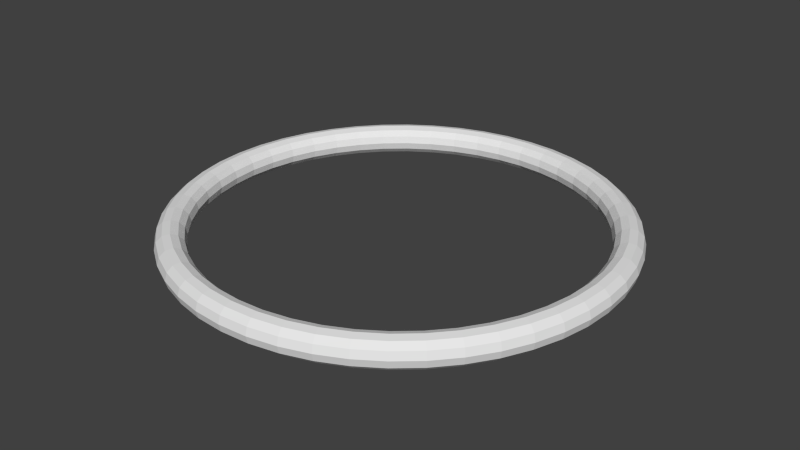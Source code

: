 # Source: Ring.blend  (saved by Blender 2.70.0; exported with 4.5.12 LTS)
import bpy
from mathutils import Matrix  # noqa: F401  (used for matrix-valued properties, if any)

bpy.ops.wm.read_factory_settings(use_empty=True)
scene = bpy.context.scene
scene.name = 'Scene'

# ---- collections
col_collection_1 = bpy.data.collections.new('Collection 1'); scene.collection.children.link(col_collection_1)

# ---- world
world_world = bpy.data.worlds.new('World'); scene.world = world_world
world_world.color = (0.05088, 0.05088, 0.05088)
world_world.use_sun_shadow = False
world_world.sun_shadow_jitter_overblur = 0.0
world_world.cycles.sampling_method = 'MANUAL'
world_world.cycles.sample_map_resolution = 256

# ---- meshes
me_torus = bpy.data.meshes.new('Torus')
me_torus.from_pydata([(1.19, -1.803e-08, 1.446e-10), (1.201, -1.803e-08, -0.04304), (1.231, -1.815e-08, -0.07591), (1.275, -1.803e-08, -0.08984), (1.321, -1.703e-08, -0.07974), (1.356, -1.653e-08, -0.04687), (1.369, -1.603e-08, 1.446e-10), (1.356, -1.653e-08, 0.04687), (1.321, -1.715e-08, 0.07974), (1.275, -1.803e-08, 0.08984), (1.231, -1.803e-08, 0.07591), (1.201, -1.803e-08, 0.04304), (1.179, 0.1553, 1.446e-10), (1.19, 0.1567, -0.04304), (1.221, 0.1607, -0.07591), (1.264, 0.1664, -0.08984), (1.31, 0.1724, -0.07974), (1.345, 0.177, -0.04687), (1.358, 0.1787, 1.446e-10), (1.345, 0.177, 0.04687), (1.31, 0.1724, 0.07974), (1.264, 0.1664, 0.08984), (1.221, 0.1607, 0.07591), (1.19, 0.1567, 0.04304), (1.149, 0.3079, 1.446e-10), (1.16, 0.3107, -0.04304), (1.189, 0.3187, -0.07591), (1.232, 0.33, -0.08984), (1.276, 0.3419, -0.07974), (1.31, 0.351, -0.04687), (1.323, 0.3544, 1.446e-10), (1.31, 0.351, 0.04687), (1.276, 0.3419, 0.07974), (1.232, 0.33, 0.08984), (1.189, 0.3187, 0.07591), (1.16, 0.3107, 0.04304), (1.099, 0.4553, 1.446e-10), (1.109, 0.4595, -0.04304), (1.138, 0.4712, -0.07591), (1.178, 0.488, -0.08984), (1.221, 0.5056, -0.07974), (1.253, 0.519, -0.04687), (1.265, 0.524, 1.446e-10), (1.253, 0.519, 0.04687), (1.221, 0.5056, 0.07974), (1.178, 0.488, 0.08984), (1.138, 0.4712, 0.07591), (1.109, 0.4595, 0.04304), (1.03, 0.5948, 1.446e-10), (1.04, 0.6003, -0.04304), (1.066, 0.6157, -0.07591), (1.104, 0.6376, -0.08984), (1.144, 0.6606, -0.07974), (1.175, 0.6781, -0.04687), (1.186, 0.6847, 1.446e-10), (1.175, 0.6781, 0.04687), (1.144, 0.6606, 0.07974), (1.104, 0.6376, 0.08984), (1.066, 0.6157, 0.07591), (1.04, 0.6003, 0.04304), (0.9438, 0.7242, 1.446e-10), (0.9525, 0.7309, -0.04304), (0.9769, 0.7496, -0.07591), (1.012, 0.7762, -0.08984), (1.048, 0.8042, -0.07974), (1.076, 0.8256, -0.04687), (1.086, 0.8336, 1.446e-10), (1.076, 0.8256, 0.04687), (1.048, 0.8042, 0.07974), (1.012, 0.7762, 0.08984), (0.9769, 0.7496, 0.07591), (0.9525, 0.7309, 0.04304), (0.8412, 0.8412, 1.446e-10), (0.849, 0.849, -0.04304), (0.8707, 0.8707, -0.07591), (0.9016, 0.9016, -0.08984), (0.9342, 0.9342, -0.07974), (0.959, 0.959, -0.04687), (0.9683, 0.9683, 1.446e-10), (0.959, 0.959, 0.04687), (0.9342, 0.9342, 0.07974), (0.9016, 0.9016, 0.08984), (0.8707, 0.8707, 0.07591), (0.849, 0.849, 0.04304), (0.7242, 0.9438, 1.446e-10), (0.7309, 0.9525, -0.04304), (0.7496, 0.9769, -0.07591), (0.7762, 1.012, -0.08984), (0.8042, 1.048, -0.07974), (0.8256, 1.076, -0.04687), (0.8336, 1.086, 1.446e-10), (0.8256, 1.076, 0.04687), (0.8042, 1.048, 0.07974), (0.7762, 1.012, 0.08984), (0.7496, 0.9769, 0.07591), (0.7309, 0.9525, 0.04304), (0.5948, 1.03, 1.446e-10), (0.6003, 1.04, -0.04304), (0.6157, 1.066, -0.07591), (0.6376, 1.104, -0.08984), (0.6606, 1.144, -0.07974), (0.6781, 1.175, -0.04687), (0.6847, 1.186, 1.446e-10), (0.6781, 1.175, 0.04687), (0.6606, 1.144, 0.07974), (0.6376, 1.104, 0.08984), (0.6157, 1.066, 0.07591), (0.6003, 1.04, 0.04304), (0.4553, 1.099, 1.446e-10), (0.4595, 1.109, -0.04304), (0.4712, 1.138, -0.07591), (0.488, 1.178, -0.08984), (0.5056, 1.221, -0.07974), (0.519, 1.253, -0.04687), (0.524, 1.265, 1.446e-10), (0.519, 1.253, 0.04687), (0.5056, 1.221, 0.07974), (0.488, 1.178, 0.08984), (0.4712, 1.138, 0.07591), (0.4595, 1.109, 0.04304), (0.3079, 1.149, 1.446e-10), (0.3107, 1.16, -0.04304), (0.3187, 1.189, -0.07591), (0.33, 1.232, -0.08984), (0.3419, 1.276, -0.07974), (0.351, 1.31, -0.04687), (0.3544, 1.323, 1.446e-10), (0.351, 1.31, 0.04687), (0.3419, 1.276, 0.07974), (0.33, 1.232, 0.08984), (0.3187, 1.189, 0.07591), (0.3107, 1.16, 0.04304), (0.1553, 1.179, 1.446e-10), (0.1567, 1.19, -0.04304), (0.1607, 1.221, -0.07591), (0.1664, 1.264, -0.08984), (0.1724, 1.31, -0.07974), (0.177, 1.345, -0.04687), (0.1787, 1.358, 1.446e-10), (0.177, 1.345, 0.04687), (0.1724, 1.31, 0.07974), (0.1664, 1.264, 0.08984), (0.1607, 1.221, 0.07591), (0.1567, 1.19, 0.04304), (9.319e-08, 1.19, 1.446e-10), (1.74e-07, 1.201, -0.04304), (1.791e-07, 1.231, -0.07591), (1.198e-07, 1.275, -0.08984), (1.271e-07, 1.321, -0.07974), (8.991e-08, 1.356, -0.04687), (1.25e-07, 1.369, 1.446e-10), (8.991e-08, 1.356, 0.04687), (1.272e-07, 1.321, 0.07974), (1.198e-07, 1.275, 0.08984), (1.79e-07, 1.231, 0.07591), (1.74e-07, 1.201, 0.04304), (-0.1553, 1.179, 1.446e-10), (-0.1567, 1.19, -0.04304), (-0.1607, 1.221, -0.07591), (-0.1664, 1.264, -0.08984), (-0.1724, 1.31, -0.07974), (-0.177, 1.345, -0.04687), (-0.1787, 1.358, 1.446e-10), (-0.177, 1.345, 0.04687), (-0.1724, 1.31, 0.07974), (-0.1664, 1.264, 0.08984), (-0.1607, 1.221, 0.07591), (-0.1567, 1.19, 0.04304), (-0.3079, 1.149, 1.446e-10), (-0.3107, 1.16, -0.04304), (-0.3187, 1.189, -0.07591), (-0.33, 1.232, -0.08984), (-0.3419, 1.276, -0.07974), (-0.351, 1.31, -0.04687), (-0.3544, 1.323, 1.446e-10), (-0.351, 1.31, 0.04687), (-0.3419, 1.276, 0.07974), (-0.33, 1.232, 0.08984), (-0.3187, 1.189, 0.07591), (-0.3107, 1.16, 0.04304), (-0.4553, 1.099, 1.446e-10), (-0.4595, 1.109, -0.04304), (-0.4712, 1.138, -0.07591), (-0.488, 1.178, -0.08984), (-0.5056, 1.221, -0.07974), (-0.519, 1.253, -0.04687), (-0.524, 1.265, 1.446e-10), (-0.519, 1.253, 0.04687), (-0.5056, 1.221, 0.07974), (-0.488, 1.178, 0.08984), (-0.4712, 1.138, 0.07591), (-0.4595, 1.109, 0.04304), (-0.5948, 1.03, 1.446e-10), (-0.6003, 1.04, -0.04304), (-0.6157, 1.066, -0.07591), (-0.6376, 1.104, -0.08984), (-0.6606, 1.144, -0.07974), (-0.6781, 1.175, -0.04687), (-0.6847, 1.186, 1.446e-10), (-0.6781, 1.175, 0.04687), (-0.6606, 1.144, 0.07974), (-0.6376, 1.104, 0.08984), (-0.6157, 1.066, 0.07591), (-0.6003, 1.04, 0.04304), (-0.7242, 0.9438, 1.446e-10), (-0.7309, 0.9525, -0.04304), (-0.7496, 0.9769, -0.07591), (-0.7762, 1.012, -0.08984), (-0.8042, 1.048, -0.07974), (-0.8256, 1.076, -0.04687), (-0.8336, 1.086, 1.446e-10), (-0.8256, 1.076, 0.04687), (-0.8042, 1.048, 0.07974), (-0.7762, 1.012, 0.08984), (-0.7496, 0.9769, 0.07591), (-0.7309, 0.9525, 0.04304), (-0.8412, 0.8412, 1.446e-10), (-0.849, 0.849, -0.04304), (-0.8707, 0.8707, -0.07591), (-0.9016, 0.9016, -0.08984), (-0.9342, 0.9342, -0.07974), (-0.959, 0.959, -0.04687), (-0.9683, 0.9683, 1.446e-10), (-0.959, 0.959, 0.04687), (-0.9342, 0.9342, 0.07974), (-0.9016, 0.9016, 0.08984), (-0.8707, 0.8707, 0.07591), (-0.849, 0.849, 0.04304), (-0.9438, 0.7242, 1.446e-10), (-0.9525, 0.7309, -0.04304), (-0.9769, 0.7496, -0.07591), (-1.012, 0.7762, -0.08984), (-1.048, 0.8042, -0.07974), (-1.076, 0.8256, -0.04687), (-1.086, 0.8336, 1.446e-10), (-1.076, 0.8256, 0.04687), (-1.048, 0.8042, 0.07974), (-1.012, 0.7762, 0.08984), (-0.9769, 0.7496, 0.07591), (-0.9525, 0.7309, 0.04304), (-1.03, 0.5948, 1.446e-10), (-1.04, 0.6003, -0.04304), (-1.066, 0.6157, -0.07591), (-1.104, 0.6376, -0.08984), (-1.144, 0.6606, -0.07974), (-1.175, 0.6781, -0.04687), (-1.186, 0.6847, 1.446e-10), (-1.175, 0.6781, 0.04687), (-1.144, 0.6606, 0.07974), (-1.104, 0.6376, 0.08984), (-1.066, 0.6157, 0.07591), (-1.04, 0.6003, 0.04304), (-1.099, 0.4553, 1.446e-10), (-1.109, 0.4595, -0.04304), (-1.138, 0.4712, -0.07591), (-1.178, 0.488, -0.08984), (-1.221, 0.5056, -0.07974), (-1.253, 0.519, -0.04687), (-1.265, 0.524, 1.446e-10), (-1.253, 0.519, 0.04687), (-1.221, 0.5056, 0.07974), (-1.178, 0.488, 0.08984), (-1.138, 0.4712, 0.07591), (-1.109, 0.4595, 0.04304), (-1.149, 0.3079, 1.446e-10), (-1.16, 0.3107, -0.04304), (-1.189, 0.3187, -0.07591), (-1.232, 0.33, -0.08984), (-1.276, 0.3419, -0.07974), (-1.31, 0.351, -0.04687), (-1.323, 0.3544, 1.446e-10), (-1.31, 0.351, 0.04687), (-1.276, 0.3419, 0.07974), (-1.232, 0.33, 0.08984), (-1.189, 0.3187, 0.07591), (-1.16, 0.3107, 0.04304), (-1.179, 0.1553, 1.446e-10), (-1.19, 0.1567, -0.04304), (-1.221, 0.1607, -0.07591), (-1.264, 0.1664, -0.08984), (-1.31, 0.1724, -0.07974), (-1.345, 0.177, -0.04687), (-1.358, 0.1787, 1.446e-10), (-1.345, 0.177, 0.04687), (-1.31, 0.1724, 0.07974), (-1.264, 0.1664, 0.08984), (-1.221, 0.1607, 0.07591), (-1.19, 0.1567, 0.04304), (-1.19, 1.045e-07, 1.446e-10), (-1.201, 1.023e-07, -0.04304), (-1.231, 9.909e-08, -0.07591), (-1.275, 9.421e-08, -0.08984), (-1.321, 8.886e-08, -0.07974), (-1.356, 8.409e-08, -0.04687), (-1.369, 8.382e-08, 1.446e-10), (-1.356, 8.409e-08, 0.04687), (-1.321, 8.899e-08, 0.07974), (-1.275, 9.421e-08, 0.08984), (-1.231, 9.921e-08, 0.07591), (-1.201, 1.023e-07, 0.04304), (-1.179, -0.1553, 1.446e-10), (-1.19, -0.1567, -0.04304), (-1.221, -0.1607, -0.07591), (-1.264, -0.1664, -0.08984), (-1.31, -0.1724, -0.07974), (-1.345, -0.177, -0.04687), (-1.358, -0.1787, 1.446e-10), (-1.345, -0.177, 0.04687), (-1.31, -0.1724, 0.07974), (-1.264, -0.1664, 0.08984), (-1.221, -0.1607, 0.07591), (-1.19, -0.1567, 0.04304), (-1.149, -0.3079, 1.446e-10), (-1.16, -0.3107, -0.04304), (-1.189, -0.3187, -0.07591), (-1.232, -0.33, -0.08984), (-1.276, -0.3419, -0.07974), (-1.31, -0.351, -0.04687), (-1.323, -0.3544, 1.446e-10), (-1.31, -0.351, 0.04687), (-1.276, -0.3419, 0.07974), (-1.232, -0.33, 0.08984), (-1.189, -0.3187, 0.07591), (-1.16, -0.3107, 0.04304), (-1.099, -0.4553, 1.446e-10), (-1.109, -0.4595, -0.04304), (-1.138, -0.4712, -0.07591), (-1.178, -0.488, -0.08984), (-1.221, -0.5056, -0.07974), (-1.253, -0.519, -0.04687), (-1.265, -0.524, 1.446e-10), (-1.253, -0.519, 0.04687), (-1.221, -0.5056, 0.07974), (-1.178, -0.488, 0.08984), (-1.138, -0.4712, 0.07591), (-1.109, -0.4595, 0.04304), (-1.03, -0.5948, 1.446e-10), (-1.04, -0.6003, -0.04304), (-1.066, -0.6157, -0.07591), (-1.104, -0.6376, -0.08984), (-1.144, -0.6606, -0.07974), (-1.175, -0.6781, -0.04687), (-1.186, -0.6847, 1.446e-10), (-1.175, -0.6781, 0.04687), (-1.144, -0.6606, 0.07974), (-1.104, -0.6376, 0.08984), (-1.066, -0.6157, 0.07591), (-1.04, -0.6003, 0.04304), (-0.9438, -0.7242, 1.446e-10), (-0.9525, -0.7309, -0.04304), (-0.9769, -0.7496, -0.07591), (-1.012, -0.7762, -0.08984), (-1.048, -0.8042, -0.07974), (-1.076, -0.8256, -0.04687), (-1.086, -0.8336, 1.446e-10), (-1.076, -0.8256, 0.04687), (-1.048, -0.8042, 0.07974), (-1.012, -0.7762, 0.08984), (-0.9769, -0.7496, 0.07591), (-0.9525, -0.7309, 0.04304), (-0.8412, -0.8412, 1.446e-10), (-0.849, -0.849, -0.04304), (-0.8707, -0.8707, -0.07591), (-0.9016, -0.9016, -0.08984), (-0.9342, -0.9342, -0.07974), (-0.959, -0.959, -0.04687), (-0.9683, -0.9683, 1.446e-10), (-0.959, -0.959, 0.04687), (-0.9342, -0.9342, 0.07974), (-0.9016, -0.9016, 0.08984), (-0.8707, -0.8707, 0.07591), (-0.849, -0.849, 0.04304), (-0.7242, -0.9438, 1.446e-10), (-0.7309, -0.9525, -0.04304), (-0.7496, -0.9769, -0.07591), (-0.7762, -1.012, -0.08984), (-0.8042, -1.048, -0.07974), (-0.8256, -1.076, -0.04687), (-0.8336, -1.086, 1.446e-10), (-0.8256, -1.076, 0.04687), (-0.8042, -1.048, 0.07974), (-0.7762, -1.012, 0.08984), (-0.7496, -0.9769, 0.07591), (-0.7309, -0.9525, 0.04304), (-0.5948, -1.03, 1.446e-10), (-0.6003, -1.04, -0.04304), (-0.6157, -1.066, -0.07591), (-0.6376, -1.104, -0.08984), (-0.6606, -1.144, -0.07974), (-0.6781, -1.175, -0.04687), (-0.6847, -1.186, 1.446e-10), (-0.6781, -1.175, 0.04687), (-0.6606, -1.144, 0.07974), (-0.6376, -1.104, 0.08984), (-0.6157, -1.066, 0.07591), (-0.6003, -1.04, 0.04304), (-0.4553, -1.099, 1.446e-10), (-0.4595, -1.109, -0.04304), (-0.4712, -1.138, -0.07591), (-0.488, -1.178, -0.08984), (-0.5056, -1.221, -0.07974), (-0.519, -1.253, -0.04687), (-0.524, -1.265, 1.446e-10), (-0.519, -1.253, 0.04687), (-0.5056, -1.221, 0.07974), (-0.488, -1.178, 0.08984), (-0.4712, -1.138, 0.07591), (-0.4595, -1.109, 0.04304), (-0.3079, -1.149, 1.446e-10), (-0.3107, -1.16, -0.04304), (-0.3187, -1.189, -0.07591), (-0.33, -1.232, -0.08984), (-0.3419, -1.276, -0.07974), (-0.351, -1.31, -0.04687), (-0.3544, -1.323, 1.446e-10), (-0.351, -1.31, 0.04687), (-0.3419, -1.276, 0.07974), (-0.33, -1.232, 0.08984), (-0.3187, -1.189, 0.07591), (-0.3107, -1.16, 0.04304), (-0.1553, -1.179, 1.446e-10), (-0.1567, -1.19, -0.04304), (-0.1607, -1.221, -0.07591), (-0.1664, -1.264, -0.08984), (-0.1724, -1.31, -0.07974), (-0.177, -1.345, -0.04687), (-0.1787, -1.358, 1.446e-10), (-0.177, -1.345, 0.04687), (-0.1724, -1.31, 0.07974), (-0.1664, -1.264, 0.08984), (-0.1607, -1.221, 0.07591), (-0.1567, -1.19, 0.04304), (1.666e-07, -1.19, 1.446e-10), (2.462e-07, -1.201, -0.04304), (2.269e-07, -1.231, -0.07591), (1.173e-07, -1.275, -0.08984), (2.645e-08, -1.321, -0.07974), (-9.626e-08, -1.356, -0.04687), (-6.545e-08, -1.369, 1.446e-10), (-9.626e-08, -1.356, 0.04687), (2.658e-08, -1.321, 0.07974), (1.173e-07, -1.275, 0.08984), (2.271e-07, -1.231, 0.07591), (2.462e-07, -1.201, 0.04304), (0.1553, -1.179, 1.446e-10), (0.1567, -1.19, -0.04304), (0.1607, -1.221, -0.07591), (0.1664, -1.264, -0.08984), (0.1724, -1.31, -0.07974), (0.177, -1.345, -0.04687), (0.1787, -1.358, 1.446e-10), (0.177, -1.345, 0.04687), (0.1724, -1.31, 0.07974), (0.1664, -1.264, 0.08984), (0.1607, -1.221, 0.07591), (0.1567, -1.19, 0.04304), (0.3079, -1.149, 1.446e-10), (0.3107, -1.16, -0.04304), (0.3187, -1.189, -0.07591), (0.33, -1.232, -0.08984), (0.3419, -1.276, -0.07974), (0.351, -1.31, -0.04687), (0.3544, -1.323, 1.446e-10), (0.351, -1.31, 0.04687), (0.3419, -1.276, 0.07974), (0.33, -1.232, 0.08984), (0.3187, -1.189, 0.07591), (0.3107, -1.16, 0.04304), (0.4553, -1.099, 1.446e-10), (0.4595, -1.109, -0.04304), (0.4712, -1.138, -0.07591), (0.488, -1.178, -0.08984), (0.5056, -1.221, -0.07974), (0.519, -1.253, -0.04687), (0.524, -1.265, 1.446e-10), (0.519, -1.253, 0.04687), (0.5056, -1.221, 0.07974), (0.488, -1.178, 0.08984), (0.4712, -1.138, 0.07591), (0.4595, -1.109, 0.04304), (0.5948, -1.03, 1.446e-10), (0.6003, -1.04, -0.04304), (0.6157, -1.066, -0.07591), (0.6376, -1.104, -0.08984), (0.6606, -1.144, -0.07974), (0.6781, -1.175, -0.04687), (0.6847, -1.186, 1.446e-10), (0.6781, -1.175, 0.04687), (0.6606, -1.144, 0.07974), (0.6376, -1.104, 0.08984), (0.6157, -1.066, 0.07591), (0.6003, -1.04, 0.04304), (0.7242, -0.9438, 1.446e-10), (0.7309, -0.9525, -0.04304), (0.7496, -0.9769, -0.07591), (0.7762, -1.012, -0.08984), (0.8042, -1.048, -0.07974), (0.8256, -1.076, -0.04687), (0.8336, -1.086, 1.446e-10), (0.8256, -1.076, 0.04687), (0.8042, -1.048, 0.07974), (0.7762, -1.012, 0.08984), (0.7496, -0.9769, 0.07591), (0.7309, -0.9525, 0.04304), (0.8412, -0.8412, 1.446e-10), (0.849, -0.849, -0.04304), (0.8707, -0.8707, -0.07591), (0.9016, -0.9016, -0.08984), (0.9342, -0.9342, -0.07974), (0.959, -0.959, -0.04687), (0.9683, -0.9683, 1.446e-10), (0.959, -0.959, 0.04687), (0.9342, -0.9342, 0.07974), (0.9016, -0.9016, 0.08984), (0.8707, -0.8707, 0.07591), (0.849, -0.849, 0.04304), (0.9438, -0.7242, 1.446e-10), (0.9525, -0.7309, -0.04304), (0.9769, -0.7496, -0.07591), (1.012, -0.7762, -0.08984), (1.048, -0.8042, -0.07974), (1.076, -0.8256, -0.04687), (1.086, -0.8336, 1.446e-10), (1.076, -0.8256, 0.04687), (1.048, -0.8042, 0.07974), (1.012, -0.7762, 0.08984), (0.9769, -0.7496, 0.07591), (0.9525, -0.7309, 0.04304), (1.03, -0.5948, 1.446e-10), (1.04, -0.6003, -0.04304), (1.066, -0.6157, -0.07591), (1.104, -0.6376, -0.08984), (1.144, -0.6606, -0.07974), (1.175, -0.6781, -0.04687), (1.186, -0.6847, 1.446e-10), (1.175, -0.6781, 0.04687), (1.144, -0.6606, 0.07974), (1.104, -0.6376, 0.08984), (1.066, -0.6157, 0.07591), (1.04, -0.6003, 0.04304), (1.099, -0.4553, 1.446e-10), (1.109, -0.4595, -0.04304), (1.138, -0.4712, -0.07591), (1.178, -0.488, -0.08984), (1.221, -0.5056, -0.07974), (1.253, -0.519, -0.04687), (1.265, -0.524, 1.446e-10), (1.253, -0.519, 0.04687), (1.221, -0.5056, 0.07974), (1.178, -0.488, 0.08984), (1.138, -0.4712, 0.07591), (1.109, -0.4595, 0.04304), (1.149, -0.3079, 1.446e-10), (1.16, -0.3107, -0.04304), (1.189, -0.3187, -0.07591), (1.232, -0.33, -0.08984), (1.276, -0.3419, -0.07974), (1.31, -0.351, -0.04687), (1.323, -0.3544, 1.446e-10), (1.31, -0.351, 0.04687), (1.276, -0.3419, 0.07974), (1.232, -0.33, 0.08984), (1.189, -0.3187, 0.07591), (1.16, -0.3107, 0.04304), (1.179, -0.1553, 1.446e-10), (1.19, -0.1567, -0.04304), (1.221, -0.1607, -0.07591), (1.264, -0.1664, -0.08984), (1.31, -0.1724, -0.07974), (1.345, -0.177, -0.04687), (1.358, -0.1787, 1.446e-10), (1.345, -0.177, 0.04687), (1.31, -0.1724, 0.07974), (1.264, -0.1664, 0.08984), (1.221, -0.1607, 0.07591), (1.19, -0.1567, 0.04304)], [], [(0, 12, 13, 1), (1, 13, 14, 2), (2, 14, 15, 3), (3, 15, 16, 4), (4, 16, 17, 5), (5, 17, 18, 6), (6, 18, 19, 7), (7, 19, 20, 8), (8, 20, 21, 9), (9, 21, 22, 10), (10, 22, 23, 11), (0, 11, 23, 12), (12, 24, 25, 13), (13, 25, 26, 14), (14, 26, 27, 15), (15, 27, 28, 16), (16, 28, 29, 17), (17, 29, 30, 18), (18, 30, 31, 19), (19, 31, 32, 20), (20, 32, 33, 21), (21, 33, 34, 22), (22, 34, 35, 23), (23, 35, 24, 12), (24, 36, 37, 25), (25, 37, 38, 26), (26, 38, 39, 27), (27, 39, 40, 28), (28, 40, 41, 29), (29, 41, 42, 30), (30, 42, 43, 31), (31, 43, 44, 32), (32, 44, 45, 33), (33, 45, 46, 34), (34, 46, 47, 35), (35, 47, 36, 24), (36, 48, 49, 37), (37, 49, 50, 38), (38, 50, 51, 39), (39, 51, 52, 40), (40, 52, 53, 41), (41, 53, 54, 42), (42, 54, 55, 43), (43, 55, 56, 44), (44, 56, 57, 45), (45, 57, 58, 46), (46, 58, 59, 47), (47, 59, 48, 36), (48, 60, 61, 49), (49, 61, 62, 50), (50, 62, 63, 51), (51, 63, 64, 52), (52, 64, 65, 53), (53, 65, 66, 54), (54, 66, 67, 55), (55, 67, 68, 56), (56, 68, 69, 57), (57, 69, 70, 58), (58, 70, 71, 59), (59, 71, 60, 48), (60, 72, 73, 61), (61, 73, 74, 62), (62, 74, 75, 63), (63, 75, 76, 64), (64, 76, 77, 65), (65, 77, 78, 66), (66, 78, 79, 67), (67, 79, 80, 68), (68, 80, 81, 69), (69, 81, 82, 70), (70, 82, 83, 71), (71, 83, 72, 60), (72, 84, 85, 73), (73, 85, 86, 74), (74, 86, 87, 75), (75, 87, 88, 76), (76, 88, 89, 77), (77, 89, 90, 78), (78, 90, 91, 79), (79, 91, 92, 80), (80, 92, 93, 81), (81, 93, 94, 82), (82, 94, 95, 83), (83, 95, 84, 72), (84, 96, 97, 85), (85, 97, 98, 86), (86, 98, 99, 87), (87, 99, 100, 88), (88, 100, 101, 89), (89, 101, 102, 90), (90, 102, 103, 91), (91, 103, 104, 92), (92, 104, 105, 93), (93, 105, 106, 94), (94, 106, 107, 95), (95, 107, 96, 84), (96, 108, 109, 97), (97, 109, 110, 98), (98, 110, 111, 99), (99, 111, 112, 100), (100, 112, 113, 101), (101, 113, 114, 102), (102, 114, 115, 103), (103, 115, 116, 104), (104, 116, 117, 105), (105, 117, 118, 106), (106, 118, 119, 107), (107, 119, 108, 96), (108, 120, 121, 109), (109, 121, 122, 110), (110, 122, 123, 111), (111, 123, 124, 112), (112, 124, 125, 113), (113, 125, 126, 114), (114, 126, 127, 115), (115, 127, 128, 116), (116, 128, 129, 117), (117, 129, 130, 118), (118, 130, 131, 119), (119, 131, 120, 108), (120, 132, 133, 121), (121, 133, 134, 122), (122, 134, 135, 123), (123, 135, 136, 124), (124, 136, 137, 125), (125, 137, 138, 126), (126, 138, 139, 127), (127, 139, 140, 128), (128, 140, 141, 129), (129, 141, 142, 130), (130, 142, 143, 131), (131, 143, 132, 120), (132, 144, 145, 133), (133, 145, 146, 134), (134, 146, 147, 135), (135, 147, 148, 136), (136, 148, 149, 137), (137, 149, 150, 138), (138, 150, 151, 139), (139, 151, 152, 140), (140, 152, 153, 141), (141, 153, 154, 142), (142, 154, 155, 143), (143, 155, 144, 132), (144, 156, 157, 145), (145, 157, 158, 146), (146, 158, 159, 147), (147, 159, 160, 148), (148, 160, 161, 149), (149, 161, 162, 150), (150, 162, 163, 151), (151, 163, 164, 152), (152, 164, 165, 153), (153, 165, 166, 154), (154, 166, 167, 155), (155, 167, 156, 144), (156, 168, 169, 157), (157, 169, 170, 158), (158, 170, 171, 159), (159, 171, 172, 160), (160, 172, 173, 161), (161, 173, 174, 162), (162, 174, 175, 163), (163, 175, 176, 164), (164, 176, 177, 165), (165, 177, 178, 166), (166, 178, 179, 167), (167, 179, 168, 156), (168, 180, 181, 169), (169, 181, 182, 170), (170, 182, 183, 171), (171, 183, 184, 172), (172, 184, 185, 173), (173, 185, 186, 174), (174, 186, 187, 175), (175, 187, 188, 176), (176, 188, 189, 177), (177, 189, 190, 178), (178, 190, 191, 179), (179, 191, 180, 168), (180, 192, 193, 181), (181, 193, 194, 182), (182, 194, 195, 183), (183, 195, 196, 184), (184, 196, 197, 185), (185, 197, 198, 186), (186, 198, 199, 187), (187, 199, 200, 188), (188, 200, 201, 189), (189, 201, 202, 190), (190, 202, 203, 191), (191, 203, 192, 180), (192, 204, 205, 193), (193, 205, 206, 194), (194, 206, 207, 195), (195, 207, 208, 196), (196, 208, 209, 197), (197, 209, 210, 198), (198, 210, 211, 199), (199, 211, 212, 200), (200, 212, 213, 201), (201, 213, 214, 202), (202, 214, 215, 203), (203, 215, 204, 192), (204, 216, 217, 205), (205, 217, 218, 206), (206, 218, 219, 207), (207, 219, 220, 208), (208, 220, 221, 209), (209, 221, 222, 210), (210, 222, 223, 211), (211, 223, 224, 212), (212, 224, 225, 213), (213, 225, 226, 214), (214, 226, 227, 215), (215, 227, 216, 204), (216, 228, 229, 217), (217, 229, 230, 218), (218, 230, 231, 219), (219, 231, 232, 220), (220, 232, 233, 221), (221, 233, 234, 222), (222, 234, 235, 223), (223, 235, 236, 224), (224, 236, 237, 225), (225, 237, 238, 226), (226, 238, 239, 227), (227, 239, 228, 216), (228, 240, 241, 229), (229, 241, 242, 230), (230, 242, 243, 231), (231, 243, 244, 232), (232, 244, 245, 233), (233, 245, 246, 234), (234, 246, 247, 235), (235, 247, 248, 236), (236, 248, 249, 237), (237, 249, 250, 238), (238, 250, 251, 239), (239, 251, 240, 228), (240, 252, 253, 241), (241, 253, 254, 242), (242, 254, 255, 243), (243, 255, 256, 244), (244, 256, 257, 245), (245, 257, 258, 246), (246, 258, 259, 247), (247, 259, 260, 248), (248, 260, 261, 249), (249, 261, 262, 250), (250, 262, 263, 251), (251, 263, 252, 240), (252, 264, 265, 253), (253, 265, 266, 254), (254, 266, 267, 255), (255, 267, 268, 256), (256, 268, 269, 257), (257, 269, 270, 258), (258, 270, 271, 259), (259, 271, 272, 260), (260, 272, 273, 261), (261, 273, 274, 262), (262, 274, 275, 263), (263, 275, 264, 252), (264, 276, 277, 265), (265, 277, 278, 266), (266, 278, 279, 267), (267, 279, 280, 268), (268, 280, 281, 269), (269, 281, 282, 270), (270, 282, 283, 271), (271, 283, 284, 272), (272, 284, 285, 273), (273, 285, 286, 274), (274, 286, 287, 275), (275, 287, 276, 264), (276, 288, 289, 277), (277, 289, 290, 278), (278, 290, 291, 279), (279, 291, 292, 280), (280, 292, 293, 281), (281, 293, 294, 282), (282, 294, 295, 283), (283, 295, 296, 284), (284, 296, 297, 285), (285, 297, 298, 286), (286, 298, 299, 287), (287, 299, 288, 276), (288, 300, 301, 289), (289, 301, 302, 290), (290, 302, 303, 291), (291, 303, 304, 292), (292, 304, 305, 293), (293, 305, 306, 294), (294, 306, 307, 295), (295, 307, 308, 296), (296, 308, 309, 297), (297, 309, 310, 298), (298, 310, 311, 299), (299, 311, 300, 288), (300, 312, 313, 301), (301, 313, 314, 302), (302, 314, 315, 303), (303, 315, 316, 304), (304, 316, 317, 305), (305, 317, 318, 306), (306, 318, 319, 307), (307, 319, 320, 308), (308, 320, 321, 309), (309, 321, 322, 310), (310, 322, 323, 311), (311, 323, 312, 300), (312, 324, 325, 313), (313, 325, 326, 314), (314, 326, 327, 315), (315, 327, 328, 316), (316, 328, 329, 317), (317, 329, 330, 318), (318, 330, 331, 319), (319, 331, 332, 320), (320, 332, 333, 321), (321, 333, 334, 322), (322, 334, 335, 323), (323, 335, 324, 312), (324, 336, 337, 325), (325, 337, 338, 326), (326, 338, 339, 327), (327, 339, 340, 328), (328, 340, 341, 329), (329, 341, 342, 330), (330, 342, 343, 331), (331, 343, 344, 332), (332, 344, 345, 333), (333, 345, 346, 334), (334, 346, 347, 335), (335, 347, 336, 324), (336, 348, 349, 337), (337, 349, 350, 338), (338, 350, 351, 339), (339, 351, 352, 340), (340, 352, 353, 341), (341, 353, 354, 342), (342, 354, 355, 343), (343, 355, 356, 344), (344, 356, 357, 345), (345, 357, 358, 346), (346, 358, 359, 347), (347, 359, 348, 336), (348, 360, 361, 349), (349, 361, 362, 350), (350, 362, 363, 351), (351, 363, 364, 352), (352, 364, 365, 353), (353, 365, 366, 354), (354, 366, 367, 355), (355, 367, 368, 356), (356, 368, 369, 357), (357, 369, 370, 358), (358, 370, 371, 359), (359, 371, 360, 348), (360, 372, 373, 361), (361, 373, 374, 362), (362, 374, 375, 363), (363, 375, 376, 364), (364, 376, 377, 365), (365, 377, 378, 366), (366, 378, 379, 367), (367, 379, 380, 368), (368, 380, 381, 369), (369, 381, 382, 370), (370, 382, 383, 371), (371, 383, 372, 360), (372, 384, 385, 373), (373, 385, 386, 374), (374, 386, 387, 375), (375, 387, 388, 376), (376, 388, 389, 377), (377, 389, 390, 378), (378, 390, 391, 379), (379, 391, 392, 380), (380, 392, 393, 381), (381, 393, 394, 382), (382, 394, 395, 383), (383, 395, 384, 372), (384, 396, 397, 385), (385, 397, 398, 386), (386, 398, 399, 387), (387, 399, 400, 388), (388, 400, 401, 389), (389, 401, 402, 390), (390, 402, 403, 391), (391, 403, 404, 392), (392, 404, 405, 393), (393, 405, 406, 394), (394, 406, 407, 395), (395, 407, 396, 384), (396, 408, 409, 397), (397, 409, 410, 398), (398, 410, 411, 399), (399, 411, 412, 400), (400, 412, 413, 401), (401, 413, 414, 402), (402, 414, 415, 403), (403, 415, 416, 404), (404, 416, 417, 405), (405, 417, 418, 406), (406, 418, 419, 407), (407, 419, 408, 396), (408, 420, 421, 409), (409, 421, 422, 410), (410, 422, 423, 411), (411, 423, 424, 412), (412, 424, 425, 413), (413, 425, 426, 414), (414, 426, 427, 415), (415, 427, 428, 416), (416, 428, 429, 417), (417, 429, 430, 418), (418, 430, 431, 419), (419, 431, 420, 408), (420, 432, 433, 421), (421, 433, 434, 422), (422, 434, 435, 423), (423, 435, 436, 424), (424, 436, 437, 425), (425, 437, 438, 426), (426, 438, 439, 427), (427, 439, 440, 428), (428, 440, 441, 429), (429, 441, 442, 430), (430, 442, 443, 431), (431, 443, 432, 420), (432, 444, 445, 433), (433, 445, 446, 434), (434, 446, 447, 435), (435, 447, 448, 436), (436, 448, 449, 437), (437, 449, 450, 438), (438, 450, 451, 439), (439, 451, 452, 440), (440, 452, 453, 441), (441, 453, 454, 442), (442, 454, 455, 443), (443, 455, 444, 432), (444, 456, 457, 445), (445, 457, 458, 446), (446, 458, 459, 447), (447, 459, 460, 448), (448, 460, 461, 449), (449, 461, 462, 450), (450, 462, 463, 451), (451, 463, 464, 452), (452, 464, 465, 453), (453, 465, 466, 454), (454, 466, 467, 455), (455, 467, 456, 444), (456, 468, 469, 457), (457, 469, 470, 458), (458, 470, 471, 459), (459, 471, 472, 460), (460, 472, 473, 461), (461, 473, 474, 462), (462, 474, 475, 463), (463, 475, 476, 464), (464, 476, 477, 465), (465, 477, 478, 466), (466, 478, 479, 467), (467, 479, 468, 456), (468, 480, 481, 469), (469, 481, 482, 470), (470, 482, 483, 471), (471, 483, 484, 472), (472, 484, 485, 473), (473, 485, 486, 474), (474, 486, 487, 475), (475, 487, 488, 476), (476, 488, 489, 477), (477, 489, 490, 478), (478, 490, 491, 479), (479, 491, 480, 468), (480, 492, 493, 481), (481, 493, 494, 482), (482, 494, 495, 483), (483, 495, 496, 484), (484, 496, 497, 485), (485, 497, 498, 486), (486, 498, 499, 487), (487, 499, 500, 488), (488, 500, 501, 489), (489, 501, 502, 490), (490, 502, 503, 491), (491, 503, 492, 480), (492, 504, 505, 493), (493, 505, 506, 494), (494, 506, 507, 495), (495, 507, 508, 496), (496, 508, 509, 497), (497, 509, 510, 498), (498, 510, 511, 499), (499, 511, 512, 500), (500, 512, 513, 501), (501, 513, 514, 502), (502, 514, 515, 503), (503, 515, 504, 492), (504, 516, 517, 505), (505, 517, 518, 506), (506, 518, 519, 507), (507, 519, 520, 508), (508, 520, 521, 509), (509, 521, 522, 510), (510, 522, 523, 511), (511, 523, 524, 512), (512, 524, 525, 513), (513, 525, 526, 514), (514, 526, 527, 515), (515, 527, 516, 504), (516, 528, 529, 517), (517, 529, 530, 518), (518, 530, 531, 519), (519, 531, 532, 520), (520, 532, 533, 521), (521, 533, 534, 522), (522, 534, 535, 523), (523, 535, 536, 524), (524, 536, 537, 525), (525, 537, 538, 526), (526, 538, 539, 527), (527, 539, 528, 516), (528, 540, 541, 529), (529, 541, 542, 530), (530, 542, 543, 531), (531, 543, 544, 532), (532, 544, 545, 533), (533, 545, 546, 534), (534, 546, 547, 535), (535, 547, 548, 536), (536, 548, 549, 537), (537, 549, 550, 538), (538, 550, 551, 539), (539, 551, 540, 528), (540, 552, 553, 541), (541, 553, 554, 542), (542, 554, 555, 543), (543, 555, 556, 544), (544, 556, 557, 545), (545, 557, 558, 546), (546, 558, 559, 547), (547, 559, 560, 548), (548, 560, 561, 549), (549, 561, 562, 550), (550, 562, 563, 551), (551, 563, 552, 540), (552, 564, 565, 553), (553, 565, 566, 554), (554, 566, 567, 555), (555, 567, 568, 556), (556, 568, 569, 557), (557, 569, 570, 558), (558, 570, 571, 559), (559, 571, 572, 560), (560, 572, 573, 561), (561, 573, 574, 562), (562, 574, 575, 563), (563, 575, 564, 552), (564, 0, 1, 565), (565, 1, 2, 566), (566, 2, 3, 567), (567, 3, 4, 568), (568, 4, 5, 569), (569, 5, 6, 570), (570, 6, 7, 571), (571, 7, 8, 572), (572, 8, 9, 573), (573, 9, 10, 574), (574, 10, 11, 575), (575, 11, 0, 564)])
me_torus.use_remesh_preserve_volume = False
me_torus.use_remesh_preserve_attributes = False
me_torus.use_mirror_vertex_groups = False
me_torus.update()

# ---- objects
ob_torus = bpy.data.objects.new('Torus', me_torus)

# ---- transforms, parenting, visibility, modifiers, constraints
ob_torus.location = (-0.009011, -0.007532, 1.224)
ob_torus.lineart.crease_threshold = 0.0

# ---- collection membership
col_collection_1.objects.link(ob_torus)

# ---- scene / render settings (as saved in the file)
scene.frame_start = 1; scene.frame_end = 250; scene.frame_set(1)
scene.render.engine = 'BLENDER_EEVEE_NEXT'
scene.render.resolution_percentage = 50
scene.render.dither_intensity = 0.0
scene.cycles.use_denoising = False
scene.cycles.samples = 10
scene.cycles.sampling_pattern = 'TABULATED_SOBOL'
scene.cycles.light_sampling_threshold = 0.0
scene.cycles.use_adaptive_sampling = False
scene.cycles.use_light_tree = False
scene.cycles.blur_glossy = 0.0
scene.cycles.volume_bounces = 1
scene.cycles.pixel_filter_type = 'GAUSSIAN'
scene.cycles.sample_clamp_indirect = 0.0
scene.view_settings.view_transform = 'Standard'
bpy.context.view_layer.update()

# ---- added for rendering (the .blend has no active camera and no usable light): camera, sun
cam_auto = bpy.data.cameras.new('AutoCamera')
cam_auto.lens = 50.0
cam_auto.sensor_width = 36.0
cam_auto.clip_end = 1000.0
ob_auto_camera = bpy.data.objects.new('AutoCamera', cam_auto)
scene.collection.objects.link(ob_auto_camera)
ob_auto_camera.location = (3.57846, -4.3125, 4.09429)
ob_auto_camera.rotation_euler = (1.09748, -7.21219e-08, 0.694738)
scene.camera = ob_auto_camera
light_auto_sun = bpy.data.lights.new('AutoSun', 'SUN')
light_auto_sun.energy = 3.0
light_auto_sun.angle = 0.0523599
ob_auto_sun = bpy.data.objects.new('AutoSun', light_auto_sun)
scene.collection.objects.link(ob_auto_sun)
ob_auto_sun.rotation_euler = (0.872665, 0.174533, 0.523599)
bpy.context.view_layer.update()
